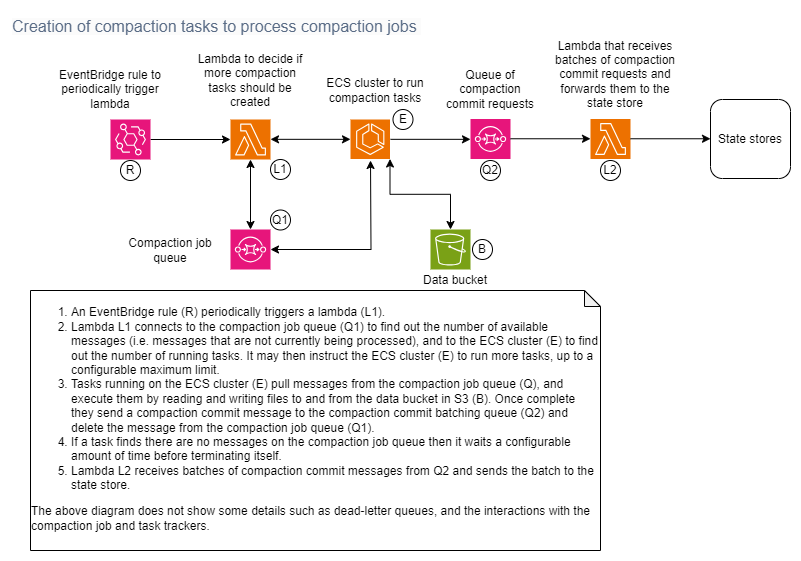

The diagram above was exported from draw.io. Its source (the exported page's mxGraphModel, read from the mxfile embedded in the PNG):
<mxGraphModel dx="2074" dy="1196" grid="1" gridSize="10" guides="1" tooltips="1" connect="1" arrows="1" fold="1" page="1" pageScale="1" pageWidth="1169" pageHeight="827" math="0" shadow="0">
  <root>
    <mxCell id="0" />
    <mxCell id="1" parent="0" />
    <mxCell id="IyrwF_sSJSI5K8-rsG6f-1" value="" style="sketch=0;points=[[0,0,0],[0.25,0,0],[0.5,0,0],[0.75,0,0],[1,0,0],[0,1,0],[0.25,1,0],[0.5,1,0],[0.75,1,0],[1,1,0],[0,0.25,0],[0,0.5,0],[0,0.75,0],[1,0.25,0],[1,0.5,0],[1,0.75,0]];outlineConnect=0;fontColor=#232F3E;fillColor=#ED7100;strokeColor=#ffffff;dashed=0;verticalLabelPosition=bottom;verticalAlign=top;align=center;html=1;fontSize=12;fontStyle=0;aspect=fixed;shape=mxgraph.aws4.resourceIcon;resIcon=mxgraph.aws4.lambda;" parent="1" vertex="1">
      <mxGeometry x="360" y="329" width="40" height="40" as="geometry" />
    </mxCell>
    <mxCell id="g8x8Qy_UaAUrV20m9tOx-10" style="edgeStyle=orthogonalEdgeStyle;rounded=0;orthogonalLoop=1;jettySize=auto;html=1;" parent="1" source="IyrwF_sSJSI5K8-rsG6f-9" target="IyrwF_sSJSI5K8-rsG6f-1" edge="1">
      <mxGeometry relative="1" as="geometry" />
    </mxCell>
    <mxCell id="IyrwF_sSJSI5K8-rsG6f-9" value="" style="sketch=0;points=[[0,0,0],[0.25,0,0],[0.5,0,0],[0.75,0,0],[1,0,0],[0,1,0],[0.25,1,0],[0.5,1,0],[0.75,1,0],[1,1,0],[0,0.25,0],[0,0.5,0],[0,0.75,0],[1,0.25,0],[1,0.5,0],[1,0.75,0]];points=[[0,0,0],[0.25,0,0],[0.5,0,0],[0.75,0,0],[1,0,0],[0,1,0],[0.25,1,0],[0.5,1,0],[0.75,1,0],[1,1,0],[0,0.25,0],[0,0.5,0],[0,0.75,0],[1,0.25,0],[1,0.5,0],[1,0.75,0]];outlineConnect=0;fontColor=#232F3E;fillColor=#E7157B;strokeColor=#ffffff;dashed=0;verticalLabelPosition=bottom;verticalAlign=top;align=center;html=1;fontSize=12;fontStyle=0;aspect=fixed;shape=mxgraph.aws4.resourceIcon;resIcon=mxgraph.aws4.eventbridge;" parent="1" vertex="1">
      <mxGeometry x="240" y="329" width="40" height="40" as="geometry" />
    </mxCell>
    <mxCell id="IyrwF_sSJSI5K8-rsG6f-18" value="EventBridge rule to periodically trigger lambda" style="text;html=1;strokeColor=none;fillColor=none;align=center;verticalAlign=middle;whiteSpace=wrap;rounded=0;" parent="1" vertex="1">
      <mxGeometry x="180" y="279" width="120" height="40" as="geometry" />
    </mxCell>
    <mxCell id="IyrwF_sSJSI5K8-rsG6f-19" value="Lambda to decide if more compaction tasks should be created" style="text;html=1;strokeColor=none;fillColor=none;align=center;verticalAlign=middle;whiteSpace=wrap;rounded=0;" parent="1" vertex="1">
      <mxGeometry x="325" y="260" width="110" height="59" as="geometry" />
    </mxCell>
    <mxCell id="g8x8Qy_UaAUrV20m9tOx-2" value="" style="endArrow=classic;html=1;rounded=0;exitX=0.5;exitY=0;exitDx=0;exitDy=0;exitPerimeter=0;entryX=0.5;entryY=1;entryDx=0;entryDy=0;entryPerimeter=0;edgeStyle=orthogonalEdgeStyle;startArrow=classic;startFill=1;" parent="1" source="BI4qkSBktyaM1zWKE75I-15" target="IyrwF_sSJSI5K8-rsG6f-1" edge="1">
      <mxGeometry width="50" height="50" relative="1" as="geometry">
        <mxPoint x="380" y="429.5" as="sourcePoint" />
        <mxPoint x="540" y="350" as="targetPoint" />
      </mxGeometry>
    </mxCell>
    <mxCell id="8lTLG8cXME6h-0I4ITZz-22" value="&lt;ol&gt;&lt;li style=&quot;text-align: left;&quot;&gt;An EventBridge rule (R) periodically triggers a lambda (L1).&lt;/li&gt;&lt;li style=&quot;text-align: left;&quot;&gt;Lambda L1 connects to the compaction job queue (Q1) to find out the number of available messages (i.e. messages that are not currently being processed), and to the ECS cluster (E) to find out the number of running tasks. It may then instruct the ECS cluster (E) to run more tasks, up to a configurable maximum limit.&lt;/li&gt;&lt;li style=&quot;text-align: left;&quot;&gt;Tasks running on the ECS cluster (E) pull messages from the compaction job queue (Q), and execute them by reading and writing files to and from the data bucket in S3 (B). Once complete they send a compaction commit message to the compaction commit batching queue (Q2) and delete the message from the compaction job queue (Q1).&lt;/li&gt;&lt;li style=&quot;text-align: left;&quot;&gt;If a task finds there are no messages on the compaction job queue then it waits a configurable amount of time before terminating itself.&lt;/li&gt;&lt;li style=&quot;text-align: left;&quot;&gt;Lambda L2 receives batches of compaction commit messages from Q2 and sends the batch to the state store.&lt;/li&gt;&lt;/ol&gt;&lt;div style=&quot;text-align: left;&quot;&gt;The above diagram does not show some details such as dead-letter queues, and the interactions with the compaction job and task trackers.&lt;/div&gt;&lt;div&gt;&lt;br&gt;&lt;/div&gt;" style="shape=note;whiteSpace=wrap;html=1;backgroundOutline=1;darkOpacity=0.05;fontSize=12;size=16;" parent="1" vertex="1">
      <mxGeometry x="160" y="500" width="570" height="260" as="geometry" />
    </mxCell>
    <mxCell id="BI4qkSBktyaM1zWKE75I-2" style="edgeStyle=orthogonalEdgeStyle;rounded=0;orthogonalLoop=1;jettySize=auto;html=1;startArrow=classic;startFill=1;" parent="1" edge="1">
      <mxGeometry relative="1" as="geometry">
        <mxPoint x="400" y="348.83" as="sourcePoint" />
        <mxPoint x="480" y="348.83" as="targetPoint" />
      </mxGeometry>
    </mxCell>
    <mxCell id="BI4qkSBktyaM1zWKE75I-3" value="ECS cluster to run compaction tasks" style="text;html=1;strokeColor=none;fillColor=none;align=center;verticalAlign=middle;whiteSpace=wrap;rounded=0;" parent="1" vertex="1">
      <mxGeometry x="450" y="270" width="110" height="59" as="geometry" />
    </mxCell>
    <mxCell id="BI4qkSBktyaM1zWKE75I-5" style="edgeStyle=orthogonalEdgeStyle;rounded=0;orthogonalLoop=1;jettySize=auto;html=1;" parent="1" edge="1">
      <mxGeometry relative="1" as="geometry">
        <mxPoint x="520" y="348.83" as="sourcePoint" />
        <mxPoint x="600" y="348.83" as="targetPoint" />
      </mxGeometry>
    </mxCell>
    <mxCell id="BI4qkSBktyaM1zWKE75I-11" value="Compaction job queue" style="text;html=1;strokeColor=none;fillColor=none;align=center;verticalAlign=middle;whiteSpace=wrap;rounded=0;" parent="1" vertex="1">
      <mxGeometry x="240" y="439.5" width="120" height="40" as="geometry" />
    </mxCell>
    <mxCell id="2tTxmo93rGUOtik12QtB-7" style="edgeStyle=orthogonalEdgeStyle;rounded=0;orthogonalLoop=1;jettySize=auto;html=1;exitX=1;exitY=0.5;exitDx=0;exitDy=0;exitPerimeter=0;startArrow=classic;startFill=1;" parent="1" source="BI4qkSBktyaM1zWKE75I-15" edge="1">
      <mxGeometry relative="1" as="geometry">
        <mxPoint x="500" y="370" as="targetPoint" />
      </mxGeometry>
    </mxCell>
    <mxCell id="BI4qkSBktyaM1zWKE75I-15" value="" style="sketch=0;points=[[0,0,0],[0.25,0,0],[0.5,0,0],[0.75,0,0],[1,0,0],[0,1,0],[0.25,1,0],[0.5,1,0],[0.75,1,0],[1,1,0],[0,0.25,0],[0,0.5,0],[0,0.75,0],[1,0.25,0],[1,0.5,0],[1,0.75,0]];outlineConnect=0;fontColor=#232F3E;fillColor=#E7157B;strokeColor=#ffffff;dashed=0;verticalLabelPosition=bottom;verticalAlign=top;align=center;html=1;fontSize=12;fontStyle=0;aspect=fixed;shape=mxgraph.aws4.resourceIcon;resIcon=mxgraph.aws4.sqs;" parent="1" vertex="1">
      <mxGeometry x="360" y="439" width="40" height="40" as="geometry" />
    </mxCell>
    <mxCell id="BI4qkSBktyaM1zWKE75I-17" value="R" style="ellipse;whiteSpace=wrap;html=1;" parent="1" vertex="1">
      <mxGeometry x="250" y="370" width="20" height="20" as="geometry" />
    </mxCell>
    <mxCell id="BI4qkSBktyaM1zWKE75I-19" value="&lt;span style=&quot;color: rgb(90, 108, 134); font-family: Helvetica; font-size: 16px; font-style: normal; font-variant-ligatures: normal; font-variant-caps: normal; font-weight: 400; letter-spacing: normal; orphans: 2; text-align: left; text-indent: 0px; text-transform: none; widows: 2; word-spacing: 0px; -webkit-text-stroke-width: 0px; white-space: normal; background-color: rgb(251, 251, 251); text-decoration-thickness: initial; text-decoration-style: initial; text-decoration-color: initial; display: inline !important; float: none;&quot;&gt;Creation of compaction tasks to process compaction jobs&amp;nbsp;&lt;/span&gt;" style="text;whiteSpace=wrap;html=1;" parent="1" vertex="1">
      <mxGeometry x="140" y="220" width="420" height="40" as="geometry" />
    </mxCell>
    <mxCell id="BI4qkSBktyaM1zWKE75I-20" value="State stores" style="rounded=1;whiteSpace=wrap;html=1;" parent="1" vertex="1">
      <mxGeometry x="840" y="309" width="80" height="79" as="geometry" />
    </mxCell>
    <mxCell id="BI4qkSBktyaM1zWKE75I-21" value="L1" style="ellipse;whiteSpace=wrap;html=1;" parent="1" vertex="1">
      <mxGeometry x="400" y="369" width="20" height="20" as="geometry" />
    </mxCell>
    <mxCell id="BI4qkSBktyaM1zWKE75I-22" value="E" style="ellipse;whiteSpace=wrap;html=1;" parent="1" vertex="1">
      <mxGeometry x="522.5" y="319" width="20" height="20" as="geometry" />
    </mxCell>
    <mxCell id="BI4qkSBktyaM1zWKE75I-23" value="L2" style="ellipse;whiteSpace=wrap;html=1;" parent="1" vertex="1">
      <mxGeometry x="730" y="370" width="20" height="20" as="geometry" />
    </mxCell>
    <mxCell id="BI4qkSBktyaM1zWKE75I-29" value="Q1" style="ellipse;whiteSpace=wrap;html=1;" parent="1" vertex="1">
      <mxGeometry x="400" y="419.5" width="20" height="20" as="geometry" />
    </mxCell>
    <mxCell id="2tTxmo93rGUOtik12QtB-11" style="edgeStyle=orthogonalEdgeStyle;rounded=0;orthogonalLoop=1;jettySize=auto;html=1;exitX=1;exitY=1;exitDx=0;exitDy=0;exitPerimeter=0;startArrow=classic;startFill=1;" parent="1" source="2tTxmo93rGUOtik12QtB-1" target="2tTxmo93rGUOtik12QtB-8" edge="1">
      <mxGeometry relative="1" as="geometry" />
    </mxCell>
    <mxCell id="2tTxmo93rGUOtik12QtB-1" value="" style="sketch=0;points=[[0,0,0],[0.25,0,0],[0.5,0,0],[0.75,0,0],[1,0,0],[0,1,0],[0.25,1,0],[0.5,1,0],[0.75,1,0],[1,1,0],[0,0.25,0],[0,0.5,0],[0,0.75,0],[1,0.25,0],[1,0.5,0],[1,0.75,0]];outlineConnect=0;fontColor=#232F3E;fillColor=#ED7100;strokeColor=#ffffff;dashed=0;verticalLabelPosition=bottom;verticalAlign=top;align=center;html=1;fontSize=12;fontStyle=0;aspect=fixed;shape=mxgraph.aws4.resourceIcon;resIcon=mxgraph.aws4.ecs;" parent="1" vertex="1">
      <mxGeometry x="480" y="329" width="39.5" height="39.5" as="geometry" />
    </mxCell>
    <mxCell id="2tTxmo93rGUOtik12QtB-8" value="" style="sketch=0;points=[[0,0,0],[0.25,0,0],[0.5,0,0],[0.75,0,0],[1,0,0],[0,1,0],[0.25,1,0],[0.5,1,0],[0.75,1,0],[1,1,0],[0,0.25,0],[0,0.5,0],[0,0.75,0],[1,0.25,0],[1,0.5,0],[1,0.75,0]];outlineConnect=0;fontColor=#232F3E;fillColor=#7AA116;strokeColor=#ffffff;dashed=0;verticalLabelPosition=bottom;verticalAlign=top;align=center;html=1;fontSize=12;fontStyle=0;aspect=fixed;shape=mxgraph.aws4.resourceIcon;resIcon=mxgraph.aws4.s3;" parent="1" vertex="1">
      <mxGeometry x="560" y="439" width="40" height="40" as="geometry" />
    </mxCell>
    <mxCell id="2tTxmo93rGUOtik12QtB-9" value="B" style="ellipse;whiteSpace=wrap;html=1;" parent="1" vertex="1">
      <mxGeometry x="602" y="449" width="20" height="20" as="geometry" />
    </mxCell>
    <mxCell id="2tTxmo93rGUOtik12QtB-10" value="Data bucket" style="text;html=1;strokeColor=none;fillColor=none;align=center;verticalAlign=middle;whiteSpace=wrap;rounded=0;" parent="1" vertex="1">
      <mxGeometry x="530" y="470" width="110" height="40" as="geometry" />
    </mxCell>
    <mxCell id="lbHYNrNau5aOLR-KuWrT-1" value="" style="sketch=0;points=[[0,0,0],[0.25,0,0],[0.5,0,0],[0.75,0,0],[1,0,0],[0,1,0],[0.25,1,0],[0.5,1,0],[0.75,1,0],[1,1,0],[0,0.25,0],[0,0.5,0],[0,0.75,0],[1,0.25,0],[1,0.5,0],[1,0.75,0]];outlineConnect=0;fontColor=#232F3E;fillColor=#E7157B;strokeColor=#ffffff;dashed=0;verticalLabelPosition=bottom;verticalAlign=top;align=center;html=1;fontSize=12;fontStyle=0;aspect=fixed;shape=mxgraph.aws4.resourceIcon;resIcon=mxgraph.aws4.sqs;" parent="1" vertex="1">
      <mxGeometry x="600" y="328.5" width="40" height="40" as="geometry" />
    </mxCell>
    <mxCell id="lbHYNrNau5aOLR-KuWrT-2" value="" style="sketch=0;points=[[0,0,0],[0.25,0,0],[0.5,0,0],[0.75,0,0],[1,0,0],[0,1,0],[0.25,1,0],[0.5,1,0],[0.75,1,0],[1,1,0],[0,0.25,0],[0,0.5,0],[0,0.75,0],[1,0.25,0],[1,0.5,0],[1,0.75,0]];outlineConnect=0;fontColor=#232F3E;fillColor=#ED7100;strokeColor=#ffffff;dashed=0;verticalLabelPosition=bottom;verticalAlign=top;align=center;html=1;fontSize=12;fontStyle=0;aspect=fixed;shape=mxgraph.aws4.resourceIcon;resIcon=mxgraph.aws4.lambda;" parent="1" vertex="1">
      <mxGeometry x="720" y="328.5" width="40" height="40" as="geometry" />
    </mxCell>
    <mxCell id="lbHYNrNau5aOLR-KuWrT-3" style="edgeStyle=orthogonalEdgeStyle;rounded=0;orthogonalLoop=1;jettySize=auto;html=1;" parent="1" edge="1">
      <mxGeometry relative="1" as="geometry">
        <mxPoint x="640" y="348.26" as="sourcePoint" />
        <mxPoint x="720" y="348.26" as="targetPoint" />
      </mxGeometry>
    </mxCell>
    <mxCell id="lbHYNrNau5aOLR-KuWrT-4" style="edgeStyle=orthogonalEdgeStyle;rounded=0;orthogonalLoop=1;jettySize=auto;html=1;" parent="1" edge="1">
      <mxGeometry relative="1" as="geometry">
        <mxPoint x="760" y="348.26" as="sourcePoint" />
        <mxPoint x="840" y="348.26" as="targetPoint" />
      </mxGeometry>
    </mxCell>
    <mxCell id="lbHYNrNau5aOLR-KuWrT-5" value="Q2" style="ellipse;whiteSpace=wrap;html=1;" parent="1" vertex="1">
      <mxGeometry x="610" y="370" width="20" height="20" as="geometry" />
    </mxCell>
    <mxCell id="lbHYNrNau5aOLR-KuWrT-7" value="Queue of compaction commit requests" style="text;html=1;strokeColor=none;fillColor=none;align=center;verticalAlign=middle;whiteSpace=wrap;rounded=0;" parent="1" vertex="1">
      <mxGeometry x="570" y="279" width="100" height="40" as="geometry" />
    </mxCell>
    <mxCell id="lbHYNrNau5aOLR-KuWrT-8" value="Lambda that receives batches of compaction commit requests and forwards them to the state store" style="text;html=1;strokeColor=none;fillColor=none;align=center;verticalAlign=middle;whiteSpace=wrap;rounded=0;" parent="1" vertex="1">
      <mxGeometry x="680" y="254" width="130" height="59" as="geometry" />
    </mxCell>
  </root>
</mxGraphModel>